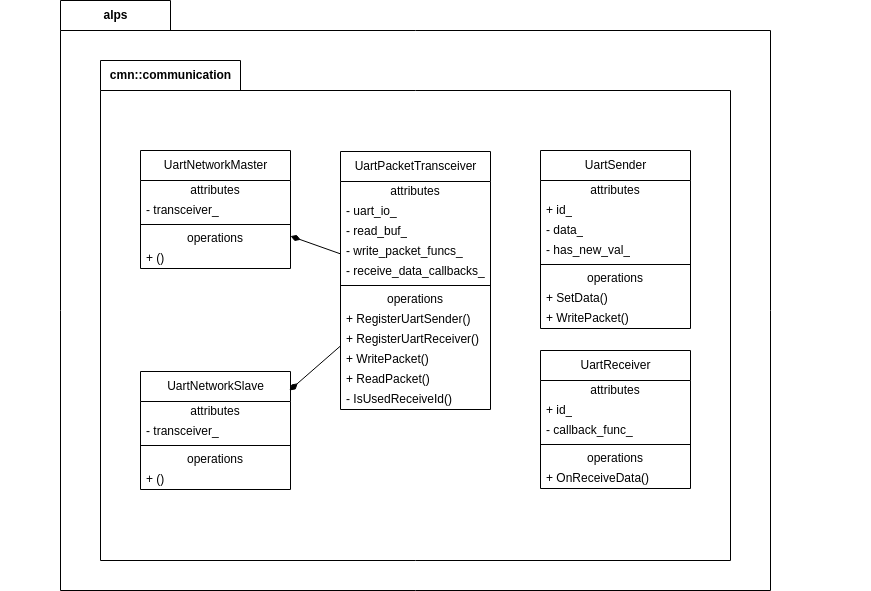

The diagram above was exported from draw.io. Its source (the exported page's mxGraphModel, read from the mxfile embedded in the PNG):
<mxGraphModel dx="1553" dy="773" grid="1" gridSize="10" guides="1" tooltips="1" connect="1" arrows="1" fold="1" page="1" pageScale="1" pageWidth="850" pageHeight="1100" math="0" shadow="0">
  <root>
    <mxCell id="0" />
    <mxCell id="1" parent="0" />
    <mxCell id="2" value="alps" style="shape=folder;fontStyle=1;tabWidth=110;tabHeight=30;tabPosition=left;html=1;boundedLbl=1;labelInHeader=1;container=0;collapsible=0;" parent="1" vertex="1">
      <mxGeometry x="-420" y="120" width="710" height="590" as="geometry" />
    </mxCell>
    <mxCell id="3" value="" style="html=1;strokeColor=none;resizeWidth=1;resizeHeight=1;fillColor=none;part=1;connectable=0;allowArrows=0;deletable=0;" parent="1" vertex="1">
      <mxGeometry x="-480" y="180" width="870" height="292" as="geometry">
        <mxPoint y="60" as="offset" />
      </mxGeometry>
    </mxCell>
    <mxCell id="4" value="cmn::communication" style="shape=folder;fontStyle=1;tabWidth=140;tabHeight=30;tabPosition=left;html=1;boundedLbl=1;labelInHeader=1;container=0;collapsible=0;" parent="1" vertex="1">
      <mxGeometry x="-380" y="180" width="630" height="500" as="geometry" />
    </mxCell>
    <mxCell id="5" value="" style="html=1;strokeColor=none;resizeWidth=1;resizeHeight=1;fillColor=none;part=1;connectable=0;allowArrows=0;deletable=0;" parent="1" vertex="1">
      <mxGeometry x="-430" y="240" width="440.00000000000006" height="260.2608695652174" as="geometry">
        <mxPoint y="60" as="offset" />
      </mxGeometry>
    </mxCell>
    <mxCell id="6" value="UartPacketTransceiver" style="swimlane;fontStyle=0;align=center;verticalAlign=middle;childLayout=stackLayout;horizontal=1;startSize=30;horizontalStack=0;resizeParent=1;resizeParentMax=0;resizeLast=0;collapsible=0;marginBottom=0;html=1;" parent="1" vertex="1">
      <mxGeometry x="-140" y="271" width="150" height="258" as="geometry" />
    </mxCell>
    <mxCell id="7" value="attributes" style="text;html=1;strokeColor=none;fillColor=none;align=center;verticalAlign=middle;spacingLeft=4;spacingRight=4;overflow=hidden;rotatable=0;points=[[0,0.5],[1,0.5]];portConstraint=eastwest;" parent="6" vertex="1">
      <mxGeometry y="30" width="150" height="20" as="geometry" />
    </mxCell>
    <mxCell id="8" value="- uart_io_" style="text;html=1;strokeColor=none;fillColor=none;align=left;verticalAlign=middle;spacingLeft=4;spacingRight=4;overflow=hidden;rotatable=0;points=[[0,0.5],[1,0.5]];portConstraint=eastwest;" parent="6" vertex="1">
      <mxGeometry y="50" width="150" height="20" as="geometry" />
    </mxCell>
    <mxCell id="14" value="- read_buf_" style="text;html=1;strokeColor=none;fillColor=none;align=left;verticalAlign=middle;spacingLeft=4;spacingRight=4;overflow=hidden;rotatable=0;points=[[0,0.5],[1,0.5]];portConstraint=eastwest;" parent="6" vertex="1">
      <mxGeometry y="70" width="150" height="20" as="geometry" />
    </mxCell>
    <mxCell id="15" value="- write_packet_funcs_" style="text;html=1;strokeColor=none;fillColor=none;align=left;verticalAlign=middle;spacingLeft=4;spacingRight=4;overflow=hidden;rotatable=0;points=[[0,0.5],[1,0.5]];portConstraint=eastwest;" parent="6" vertex="1">
      <mxGeometry y="90" width="150" height="20" as="geometry" />
    </mxCell>
    <mxCell id="16" value="- receive_data_callbacks_" style="text;html=1;strokeColor=none;fillColor=none;align=left;verticalAlign=middle;spacingLeft=4;spacingRight=4;overflow=hidden;rotatable=0;points=[[0,0.5],[1,0.5]];portConstraint=eastwest;" parent="6" vertex="1">
      <mxGeometry y="110" width="150" height="20" as="geometry" />
    </mxCell>
    <mxCell id="11" value="" style="line;strokeWidth=1;fillColor=none;align=left;verticalAlign=middle;spacingTop=-1;spacingLeft=3;spacingRight=3;rotatable=0;labelPosition=right;points=[];portConstraint=eastwest;" parent="6" vertex="1">
      <mxGeometry y="130" width="150" height="8" as="geometry" />
    </mxCell>
    <mxCell id="12" value="operations" style="text;html=1;strokeColor=none;fillColor=none;align=center;verticalAlign=middle;spacingLeft=4;spacingRight=4;overflow=hidden;rotatable=0;points=[[0,0.5],[1,0.5]];portConstraint=eastwest;" parent="6" vertex="1">
      <mxGeometry y="138" width="150" height="20" as="geometry" />
    </mxCell>
    <mxCell id="20" value="+ RegisterUartSender()" style="text;html=1;strokeColor=none;fillColor=none;align=left;verticalAlign=middle;spacingLeft=4;spacingRight=4;overflow=hidden;rotatable=0;points=[[0,0.5],[1,0.5]];portConstraint=eastwest;" parent="6" vertex="1">
      <mxGeometry y="158" width="150" height="20" as="geometry" />
    </mxCell>
    <mxCell id="21" value="+ RegisterUartReceiver()" style="text;html=1;strokeColor=none;fillColor=none;align=left;verticalAlign=middle;spacingLeft=4;spacingRight=4;overflow=hidden;rotatable=0;points=[[0,0.5],[1,0.5]];portConstraint=eastwest;" parent="6" vertex="1">
      <mxGeometry y="178" width="150" height="20" as="geometry" />
    </mxCell>
    <mxCell id="22" value="+ WritePacket()" style="text;html=1;strokeColor=none;fillColor=none;align=left;verticalAlign=middle;spacingLeft=4;spacingRight=4;overflow=hidden;rotatable=0;points=[[0,0.5],[1,0.5]];portConstraint=eastwest;" parent="6" vertex="1">
      <mxGeometry y="198" width="150" height="20" as="geometry" />
    </mxCell>
    <mxCell id="23" value="+ ReadPacket()" style="text;html=1;strokeColor=none;fillColor=none;align=left;verticalAlign=middle;spacingLeft=4;spacingRight=4;overflow=hidden;rotatable=0;points=[[0,0.5],[1,0.5]];portConstraint=eastwest;" parent="6" vertex="1">
      <mxGeometry y="218" width="150" height="20" as="geometry" />
    </mxCell>
    <mxCell id="13" value="- IsUsedReceiveId()" style="text;html=1;strokeColor=none;fillColor=none;align=left;verticalAlign=middle;spacingLeft=4;spacingRight=4;overflow=hidden;rotatable=0;points=[[0,0.5],[1,0.5]];portConstraint=eastwest;" parent="6" vertex="1">
      <mxGeometry y="238" width="150" height="20" as="geometry" />
    </mxCell>
    <mxCell id="24" value="UartSender" style="swimlane;fontStyle=0;align=center;verticalAlign=middle;childLayout=stackLayout;horizontal=1;startSize=30;horizontalStack=0;resizeParent=1;resizeParentMax=0;resizeLast=0;collapsible=0;marginBottom=0;html=1;" parent="1" vertex="1">
      <mxGeometry x="60" y="270" width="150" height="178" as="geometry" />
    </mxCell>
    <mxCell id="25" value="attributes" style="text;html=1;strokeColor=none;fillColor=none;align=center;verticalAlign=middle;spacingLeft=4;spacingRight=4;overflow=hidden;rotatable=0;points=[[0,0.5],[1,0.5]];portConstraint=eastwest;" parent="24" vertex="1">
      <mxGeometry y="30" width="150" height="20" as="geometry" />
    </mxCell>
    <mxCell id="28" value="+ id_" style="text;html=1;strokeColor=none;fillColor=none;align=left;verticalAlign=middle;spacingLeft=4;spacingRight=4;overflow=hidden;rotatable=0;points=[[0,0.5],[1,0.5]];portConstraint=eastwest;" parent="24" vertex="1">
      <mxGeometry y="50" width="150" height="20" as="geometry" />
    </mxCell>
    <mxCell id="49" value="- data_" style="text;html=1;strokeColor=none;fillColor=none;align=left;verticalAlign=middle;spacingLeft=4;spacingRight=4;overflow=hidden;rotatable=0;points=[[0,0.5],[1,0.5]];portConstraint=eastwest;" parent="24" vertex="1">
      <mxGeometry y="70" width="150" height="20" as="geometry" />
    </mxCell>
    <mxCell id="29" value="- has_new_val_" style="text;html=1;strokeColor=none;fillColor=none;align=left;verticalAlign=middle;spacingLeft=4;spacingRight=4;overflow=hidden;rotatable=0;points=[[0,0.5],[1,0.5]];portConstraint=eastwest;" parent="24" vertex="1">
      <mxGeometry y="90" width="150" height="20" as="geometry" />
    </mxCell>
    <mxCell id="30" value="" style="line;strokeWidth=1;fillColor=none;align=left;verticalAlign=middle;spacingTop=-1;spacingLeft=3;spacingRight=3;rotatable=0;labelPosition=right;points=[];portConstraint=eastwest;" parent="24" vertex="1">
      <mxGeometry y="110" width="150" height="8" as="geometry" />
    </mxCell>
    <mxCell id="31" value="operations" style="text;html=1;strokeColor=none;fillColor=none;align=center;verticalAlign=middle;spacingLeft=4;spacingRight=4;overflow=hidden;rotatable=0;points=[[0,0.5],[1,0.5]];portConstraint=eastwest;" parent="24" vertex="1">
      <mxGeometry y="118" width="150" height="20" as="geometry" />
    </mxCell>
    <mxCell id="34" value="+ SetData()" style="text;html=1;strokeColor=none;fillColor=none;align=left;verticalAlign=middle;spacingLeft=4;spacingRight=4;overflow=hidden;rotatable=0;points=[[0,0.5],[1,0.5]];portConstraint=eastwest;" parent="24" vertex="1">
      <mxGeometry y="138" width="150" height="20" as="geometry" />
    </mxCell>
    <mxCell id="32" value="+ WritePacket()" style="text;html=1;strokeColor=none;fillColor=none;align=left;verticalAlign=middle;spacingLeft=4;spacingRight=4;overflow=hidden;rotatable=0;points=[[0,0.5],[1,0.5]];portConstraint=eastwest;" parent="24" vertex="1">
      <mxGeometry y="158" width="150" height="20" as="geometry" />
    </mxCell>
    <mxCell id="51" value="UartNetworkMaster" style="swimlane;fontStyle=0;align=center;verticalAlign=middle;childLayout=stackLayout;horizontal=1;startSize=30;horizontalStack=0;resizeParent=1;resizeParentMax=0;resizeLast=0;collapsible=0;marginBottom=0;html=1;" parent="1" vertex="1">
      <mxGeometry x="-340" y="270" width="150" height="118" as="geometry" />
    </mxCell>
    <mxCell id="52" value="attributes" style="text;html=1;strokeColor=none;fillColor=none;align=center;verticalAlign=middle;spacingLeft=4;spacingRight=4;overflow=hidden;rotatable=0;points=[[0,0.5],[1,0.5]];portConstraint=eastwest;" parent="51" vertex="1">
      <mxGeometry y="30" width="150" height="20" as="geometry" />
    </mxCell>
    <mxCell id="53" value="- transceiver_" style="text;html=1;strokeColor=none;fillColor=none;align=left;verticalAlign=middle;spacingLeft=4;spacingRight=4;overflow=hidden;rotatable=0;points=[[0,0.5],[1,0.5]];portConstraint=eastwest;" parent="51" vertex="1">
      <mxGeometry y="50" width="150" height="20" as="geometry" />
    </mxCell>
    <mxCell id="57" value="" style="line;strokeWidth=1;fillColor=none;align=left;verticalAlign=middle;spacingTop=-1;spacingLeft=3;spacingRight=3;rotatable=0;labelPosition=right;points=[];portConstraint=eastwest;" parent="51" vertex="1">
      <mxGeometry y="70" width="150" height="8" as="geometry" />
    </mxCell>
    <mxCell id="58" value="operations" style="text;html=1;strokeColor=none;fillColor=none;align=center;verticalAlign=middle;spacingLeft=4;spacingRight=4;overflow=hidden;rotatable=0;points=[[0,0.5],[1,0.5]];portConstraint=eastwest;" parent="51" vertex="1">
      <mxGeometry y="78" width="150" height="20" as="geometry" />
    </mxCell>
    <mxCell id="59" value="+ ()" style="text;html=1;strokeColor=none;fillColor=none;align=left;verticalAlign=middle;spacingLeft=4;spacingRight=4;overflow=hidden;rotatable=0;points=[[0,0.5],[1,0.5]];portConstraint=eastwest;" parent="51" vertex="1">
      <mxGeometry y="98" width="150" height="20" as="geometry" />
    </mxCell>
    <mxCell id="67" value="UartNetworkSlave" style="swimlane;fontStyle=0;align=center;verticalAlign=middle;childLayout=stackLayout;horizontal=1;startSize=30;horizontalStack=0;resizeParent=1;resizeParentMax=0;resizeLast=0;collapsible=0;marginBottom=0;html=1;" parent="1" vertex="1">
      <mxGeometry x="-340" y="491" width="150" height="118" as="geometry" />
    </mxCell>
    <mxCell id="68" value="attributes" style="text;html=1;strokeColor=none;fillColor=none;align=center;verticalAlign=middle;spacingLeft=4;spacingRight=4;overflow=hidden;rotatable=0;points=[[0,0.5],[1,0.5]];portConstraint=eastwest;" parent="67" vertex="1">
      <mxGeometry y="30" width="150" height="20" as="geometry" />
    </mxCell>
    <mxCell id="76" value="- transceiver_" style="text;html=1;strokeColor=none;fillColor=none;align=left;verticalAlign=middle;spacingLeft=4;spacingRight=4;overflow=hidden;rotatable=0;points=[[0,0.5],[1,0.5]];portConstraint=eastwest;" parent="67" vertex="1">
      <mxGeometry y="50" width="150" height="20" as="geometry" />
    </mxCell>
    <mxCell id="70" value="" style="line;strokeWidth=1;fillColor=none;align=left;verticalAlign=middle;spacingTop=-1;spacingLeft=3;spacingRight=3;rotatable=0;labelPosition=right;points=[];portConstraint=eastwest;" parent="67" vertex="1">
      <mxGeometry y="70" width="150" height="8" as="geometry" />
    </mxCell>
    <mxCell id="71" value="operations" style="text;html=1;strokeColor=none;fillColor=none;align=center;verticalAlign=middle;spacingLeft=4;spacingRight=4;overflow=hidden;rotatable=0;points=[[0,0.5],[1,0.5]];portConstraint=eastwest;" parent="67" vertex="1">
      <mxGeometry y="78" width="150" height="20" as="geometry" />
    </mxCell>
    <mxCell id="72" value="+ ()" style="text;html=1;strokeColor=none;fillColor=none;align=left;verticalAlign=middle;spacingLeft=4;spacingRight=4;overflow=hidden;rotatable=0;points=[[0,0.5],[1,0.5]];portConstraint=eastwest;" parent="67" vertex="1">
      <mxGeometry y="98" width="150" height="20" as="geometry" />
    </mxCell>
    <mxCell id="74" value="" style="endArrow=none;startArrow=diamondThin;endFill=0;startFill=1;html=1;verticalAlign=bottom;labelBackgroundColor=none;strokeWidth=1;startSize=8;endSize=8;exitX=0.993;exitY=0.161;exitDx=0;exitDy=0;exitPerimeter=0;" parent="1" source="67" target="6" edge="1">
      <mxGeometry width="160" relative="1" as="geometry">
        <mxPoint x="-130" y="400" as="sourcePoint" />
        <mxPoint x="30" y="400" as="targetPoint" />
      </mxGeometry>
    </mxCell>
    <mxCell id="75" value="" style="endArrow=none;startArrow=diamondThin;endFill=0;startFill=1;html=1;verticalAlign=bottom;labelBackgroundColor=none;strokeWidth=1;startSize=8;endSize=8;" parent="1" source="51" target="6" edge="1">
      <mxGeometry width="160" relative="1" as="geometry">
        <mxPoint x="-221.04999999999995" y="468.99800000000005" as="sourcePoint" />
        <mxPoint x="-80" y="429.8278176348067" as="targetPoint" />
      </mxGeometry>
    </mxCell>
    <mxCell id="77" value="UartReceiver" style="swimlane;fontStyle=0;align=center;verticalAlign=middle;childLayout=stackLayout;horizontal=1;startSize=30;horizontalStack=0;resizeParent=1;resizeParentMax=0;resizeLast=0;collapsible=0;marginBottom=0;html=1;" vertex="1" parent="1">
      <mxGeometry x="60" y="470" width="150" height="138" as="geometry" />
    </mxCell>
    <mxCell id="78" value="attributes" style="text;html=1;strokeColor=none;fillColor=none;align=center;verticalAlign=middle;spacingLeft=4;spacingRight=4;overflow=hidden;rotatable=0;points=[[0,0.5],[1,0.5]];portConstraint=eastwest;" vertex="1" parent="77">
      <mxGeometry y="30" width="150" height="20" as="geometry" />
    </mxCell>
    <mxCell id="79" value="+ id_" style="text;html=1;strokeColor=none;fillColor=none;align=left;verticalAlign=middle;spacingLeft=4;spacingRight=4;overflow=hidden;rotatable=0;points=[[0,0.5],[1,0.5]];portConstraint=eastwest;" vertex="1" parent="77">
      <mxGeometry y="50" width="150" height="20" as="geometry" />
    </mxCell>
    <mxCell id="81" value="- callback_func_" style="text;html=1;strokeColor=none;fillColor=none;align=left;verticalAlign=middle;spacingLeft=4;spacingRight=4;overflow=hidden;rotatable=0;points=[[0,0.5],[1,0.5]];portConstraint=eastwest;" vertex="1" parent="77">
      <mxGeometry y="70" width="150" height="20" as="geometry" />
    </mxCell>
    <mxCell id="82" value="" style="line;strokeWidth=1;fillColor=none;align=left;verticalAlign=middle;spacingTop=-1;spacingLeft=3;spacingRight=3;rotatable=0;labelPosition=right;points=[];portConstraint=eastwest;" vertex="1" parent="77">
      <mxGeometry y="90" width="150" height="8" as="geometry" />
    </mxCell>
    <mxCell id="83" value="operations" style="text;html=1;strokeColor=none;fillColor=none;align=center;verticalAlign=middle;spacingLeft=4;spacingRight=4;overflow=hidden;rotatable=0;points=[[0,0.5],[1,0.5]];portConstraint=eastwest;" vertex="1" parent="77">
      <mxGeometry y="98" width="150" height="20" as="geometry" />
    </mxCell>
    <mxCell id="84" value="+ OnReceiveData()" style="text;html=1;strokeColor=none;fillColor=none;align=left;verticalAlign=middle;spacingLeft=4;spacingRight=4;overflow=hidden;rotatable=0;points=[[0,0.5],[1,0.5]];portConstraint=eastwest;" vertex="1" parent="77">
      <mxGeometry y="118" width="150" height="20" as="geometry" />
    </mxCell>
  </root>
</mxGraphModel>